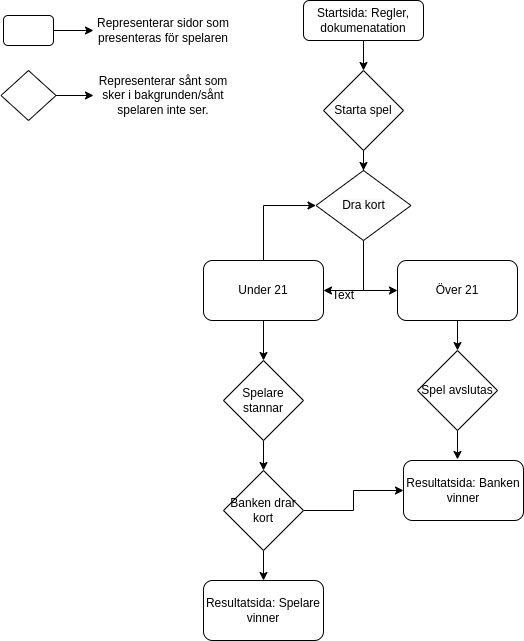

The diagram above was exported from draw.io. Its source (the exported page's mxGraphModel, read from the mxfile embedded in the PNG):
<mxGraphModel dx="714" dy="793" grid="1" gridSize="10" guides="1" tooltips="1" connect="1" arrows="1" fold="1" page="1" pageScale="1" pageWidth="827" pageHeight="1169" math="0" shadow="0">
  <root>
    <mxCell id="WIyWlLk6GJQsqaUBKTNV-0" />
    <mxCell id="WIyWlLk6GJQsqaUBKTNV-1" parent="WIyWlLk6GJQsqaUBKTNV-0" />
    <mxCell id="j2so9z58lEcy04mOfnh--4" style="edgeStyle=orthogonalEdgeStyle;rounded=0;orthogonalLoop=1;jettySize=auto;html=1;" edge="1" parent="WIyWlLk6GJQsqaUBKTNV-1" source="j2so9z58lEcy04mOfnh--14">
      <mxGeometry relative="1" as="geometry">
        <mxPoint x="380" y="180" as="targetPoint" />
      </mxGeometry>
    </mxCell>
    <mxCell id="WIyWlLk6GJQsqaUBKTNV-3" value="Startsida: Regler, dokumenatation" style="rounded=1;whiteSpace=wrap;html=1;fontSize=12;glass=0;strokeWidth=1;shadow=0;" parent="WIyWlLk6GJQsqaUBKTNV-1" vertex="1">
      <mxGeometry x="320" y="10" width="120" height="40" as="geometry" />
    </mxCell>
    <mxCell id="j2so9z58lEcy04mOfnh--17" style="edgeStyle=orthogonalEdgeStyle;rounded=0;orthogonalLoop=1;jettySize=auto;html=1;entryX=0;entryY=0.5;entryDx=0;entryDy=0;" edge="1" parent="WIyWlLk6GJQsqaUBKTNV-1" source="j2so9z58lEcy04mOfnh--5" target="j2so9z58lEcy04mOfnh--6">
      <mxGeometry relative="1" as="geometry" />
    </mxCell>
    <mxCell id="j2so9z58lEcy04mOfnh--19" style="edgeStyle=orthogonalEdgeStyle;rounded=0;orthogonalLoop=1;jettySize=auto;html=1;entryX=0.5;entryY=0;entryDx=0;entryDy=0;" edge="1" parent="WIyWlLk6GJQsqaUBKTNV-1" source="j2so9z58lEcy04mOfnh--5" target="j2so9z58lEcy04mOfnh--18">
      <mxGeometry relative="1" as="geometry" />
    </mxCell>
    <mxCell id="j2so9z58lEcy04mOfnh--5" value="Under 21" style="rounded=1;whiteSpace=wrap;html=1;" vertex="1" parent="WIyWlLk6GJQsqaUBKTNV-1">
      <mxGeometry x="220" y="270" width="120" height="60" as="geometry" />
    </mxCell>
    <mxCell id="j2so9z58lEcy04mOfnh--8" style="edgeStyle=orthogonalEdgeStyle;rounded=0;orthogonalLoop=1;jettySize=auto;html=1;entryX=0;entryY=0.5;entryDx=0;entryDy=0;" edge="1" parent="WIyWlLk6GJQsqaUBKTNV-1" source="j2so9z58lEcy04mOfnh--6" target="j2so9z58lEcy04mOfnh--7">
      <mxGeometry relative="1" as="geometry" />
    </mxCell>
    <mxCell id="j2so9z58lEcy04mOfnh--9" style="edgeStyle=orthogonalEdgeStyle;rounded=0;orthogonalLoop=1;jettySize=auto;html=1;entryX=1;entryY=0.5;entryDx=0;entryDy=0;" edge="1" parent="WIyWlLk6GJQsqaUBKTNV-1" source="j2so9z58lEcy04mOfnh--6" target="j2so9z58lEcy04mOfnh--5">
      <mxGeometry relative="1" as="geometry" />
    </mxCell>
    <mxCell id="j2so9z58lEcy04mOfnh--6" value="&lt;span style=&quot;color: rgb(0, 0, 0); font-family: Helvetica; font-size: 12px; font-style: normal; font-variant-ligatures: normal; font-variant-caps: normal; font-weight: 400; letter-spacing: normal; orphans: 2; text-align: center; text-indent: 0px; text-transform: none; widows: 2; word-spacing: 0px; -webkit-text-stroke-width: 0px; background-color: rgb(251, 251, 251); text-decoration-thickness: initial; text-decoration-style: initial; text-decoration-color: initial; float: none; display: inline !important;&quot;&gt;Dra kort&lt;/span&gt;" style="rhombus;whiteSpace=wrap;html=1;" vertex="1" parent="WIyWlLk6GJQsqaUBKTNV-1">
      <mxGeometry x="332.5" y="180" width="95" height="70" as="geometry" />
    </mxCell>
    <mxCell id="j2so9z58lEcy04mOfnh--12" style="edgeStyle=orthogonalEdgeStyle;rounded=0;orthogonalLoop=1;jettySize=auto;html=1;entryX=0.5;entryY=0;entryDx=0;entryDy=0;" edge="1" parent="WIyWlLk6GJQsqaUBKTNV-1" source="j2so9z58lEcy04mOfnh--7" target="j2so9z58lEcy04mOfnh--10">
      <mxGeometry relative="1" as="geometry" />
    </mxCell>
    <mxCell id="j2so9z58lEcy04mOfnh--7" value="Över 21" style="rounded=1;whiteSpace=wrap;html=1;" vertex="1" parent="WIyWlLk6GJQsqaUBKTNV-1">
      <mxGeometry x="414" y="270" width="120" height="60" as="geometry" />
    </mxCell>
    <mxCell id="j2so9z58lEcy04mOfnh--13" style="edgeStyle=orthogonalEdgeStyle;rounded=0;orthogonalLoop=1;jettySize=auto;html=1;entryX=0.45;entryY=-0.017;entryDx=0;entryDy=0;entryPerimeter=0;" edge="1" parent="WIyWlLk6GJQsqaUBKTNV-1" source="j2so9z58lEcy04mOfnh--10" target="j2so9z58lEcy04mOfnh--11">
      <mxGeometry relative="1" as="geometry" />
    </mxCell>
    <mxCell id="j2so9z58lEcy04mOfnh--10" value="Spel avslutas" style="rhombus;whiteSpace=wrap;html=1;" vertex="1" parent="WIyWlLk6GJQsqaUBKTNV-1">
      <mxGeometry x="434" y="360" width="80" height="80" as="geometry" />
    </mxCell>
    <mxCell id="j2so9z58lEcy04mOfnh--11" value="Resultatsida: Banken vinner" style="rounded=1;whiteSpace=wrap;html=1;" vertex="1" parent="WIyWlLk6GJQsqaUBKTNV-1">
      <mxGeometry x="420" y="470" width="120" height="60" as="geometry" />
    </mxCell>
    <mxCell id="j2so9z58lEcy04mOfnh--15" value="" style="edgeStyle=orthogonalEdgeStyle;rounded=0;orthogonalLoop=1;jettySize=auto;html=1;" edge="1" parent="WIyWlLk6GJQsqaUBKTNV-1" source="WIyWlLk6GJQsqaUBKTNV-3" target="j2so9z58lEcy04mOfnh--14">
      <mxGeometry relative="1" as="geometry">
        <mxPoint x="380" y="50" as="sourcePoint" />
        <mxPoint x="380" y="180" as="targetPoint" />
      </mxGeometry>
    </mxCell>
    <mxCell id="j2so9z58lEcy04mOfnh--14" value="Starta spel" style="rhombus;whiteSpace=wrap;html=1;" vertex="1" parent="WIyWlLk6GJQsqaUBKTNV-1">
      <mxGeometry x="340" y="80" width="80" height="80" as="geometry" />
    </mxCell>
    <mxCell id="j2so9z58lEcy04mOfnh--21" style="edgeStyle=orthogonalEdgeStyle;rounded=0;orthogonalLoop=1;jettySize=auto;html=1;entryX=0.5;entryY=0;entryDx=0;entryDy=0;" edge="1" parent="WIyWlLk6GJQsqaUBKTNV-1" source="j2so9z58lEcy04mOfnh--18" target="j2so9z58lEcy04mOfnh--20">
      <mxGeometry relative="1" as="geometry" />
    </mxCell>
    <mxCell id="j2so9z58lEcy04mOfnh--18" value="Spelare stannar" style="rhombus;whiteSpace=wrap;html=1;" vertex="1" parent="WIyWlLk6GJQsqaUBKTNV-1">
      <mxGeometry x="240" y="370" width="80" height="80" as="geometry" />
    </mxCell>
    <mxCell id="j2so9z58lEcy04mOfnh--22" style="edgeStyle=orthogonalEdgeStyle;rounded=0;orthogonalLoop=1;jettySize=auto;html=1;entryX=0;entryY=0.5;entryDx=0;entryDy=0;" edge="1" parent="WIyWlLk6GJQsqaUBKTNV-1" source="j2so9z58lEcy04mOfnh--20" target="j2so9z58lEcy04mOfnh--11">
      <mxGeometry relative="1" as="geometry" />
    </mxCell>
    <mxCell id="j2so9z58lEcy04mOfnh--24" style="edgeStyle=orthogonalEdgeStyle;rounded=0;orthogonalLoop=1;jettySize=auto;html=1;" edge="1" parent="WIyWlLk6GJQsqaUBKTNV-1" source="j2so9z58lEcy04mOfnh--20" target="j2so9z58lEcy04mOfnh--23">
      <mxGeometry relative="1" as="geometry" />
    </mxCell>
    <mxCell id="j2so9z58lEcy04mOfnh--20" value="Banken drar kort" style="rhombus;whiteSpace=wrap;html=1;" vertex="1" parent="WIyWlLk6GJQsqaUBKTNV-1">
      <mxGeometry x="240" y="480" width="80" height="80" as="geometry" />
    </mxCell>
    <mxCell id="j2so9z58lEcy04mOfnh--23" value="Resultatsida: Spelare vinner" style="rounded=1;whiteSpace=wrap;html=1;" vertex="1" parent="WIyWlLk6GJQsqaUBKTNV-1">
      <mxGeometry x="220" y="590" width="120" height="60" as="geometry" />
    </mxCell>
    <mxCell id="j2so9z58lEcy04mOfnh--30" style="edgeStyle=orthogonalEdgeStyle;rounded=0;orthogonalLoop=1;jettySize=auto;html=1;entryX=0;entryY=0.5;entryDx=0;entryDy=0;" edge="1" parent="WIyWlLk6GJQsqaUBKTNV-1" source="j2so9z58lEcy04mOfnh--27" target="j2so9z58lEcy04mOfnh--29">
      <mxGeometry relative="1" as="geometry" />
    </mxCell>
    <mxCell id="j2so9z58lEcy04mOfnh--27" value="" style="rounded=1;whiteSpace=wrap;html=1;" vertex="1" parent="WIyWlLk6GJQsqaUBKTNV-1">
      <mxGeometry x="20" y="25" width="50" height="30" as="geometry" />
    </mxCell>
    <mxCell id="j2so9z58lEcy04mOfnh--28" value="Text" style="text;html=1;strokeColor=none;fillColor=none;align=center;verticalAlign=middle;whiteSpace=wrap;rounded=0;" vertex="1" parent="WIyWlLk6GJQsqaUBKTNV-1">
      <mxGeometry x="330" y="290" width="60" height="30" as="geometry" />
    </mxCell>
    <mxCell id="j2so9z58lEcy04mOfnh--29" value="Representerar sidor som presenteras för spelaren" style="text;html=1;strokeColor=none;fillColor=none;align=center;verticalAlign=middle;whiteSpace=wrap;rounded=0;" vertex="1" parent="WIyWlLk6GJQsqaUBKTNV-1">
      <mxGeometry x="110" y="20" width="140" height="40" as="geometry" />
    </mxCell>
    <mxCell id="j2so9z58lEcy04mOfnh--33" style="edgeStyle=orthogonalEdgeStyle;rounded=0;orthogonalLoop=1;jettySize=auto;html=1;" edge="1" parent="WIyWlLk6GJQsqaUBKTNV-1" source="j2so9z58lEcy04mOfnh--31" target="j2so9z58lEcy04mOfnh--32">
      <mxGeometry relative="1" as="geometry" />
    </mxCell>
    <mxCell id="j2so9z58lEcy04mOfnh--31" value="" style="rhombus;whiteSpace=wrap;html=1;" vertex="1" parent="WIyWlLk6GJQsqaUBKTNV-1">
      <mxGeometry x="17.5" y="80" width="55" height="50" as="geometry" />
    </mxCell>
    <mxCell id="j2so9z58lEcy04mOfnh--32" value="Representerar sånt som sker i bakgrunden/sånt spelaren inte ser." style="text;html=1;strokeColor=none;fillColor=none;align=center;verticalAlign=middle;whiteSpace=wrap;rounded=0;" vertex="1" parent="WIyWlLk6GJQsqaUBKTNV-1">
      <mxGeometry x="110" y="80" width="140" height="50" as="geometry" />
    </mxCell>
  </root>
</mxGraphModel>